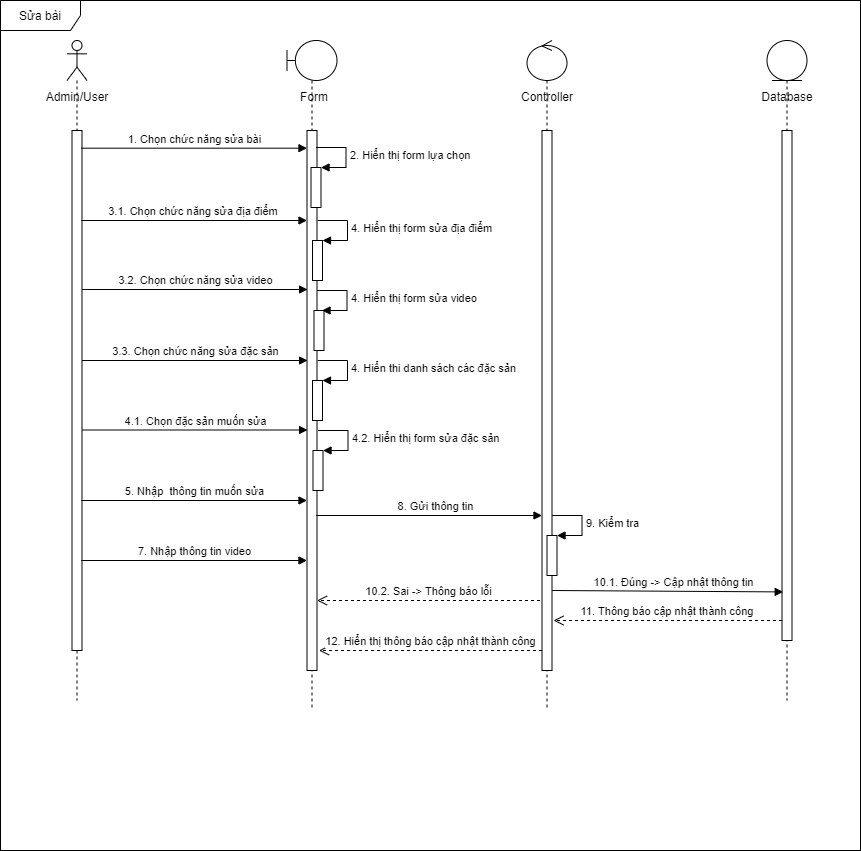

The diagram above was exported from draw.io. Its source (the exported page's mxGraphModel, read from the mxfile embedded in the PNG):
<mxGraphModel dx="1038" dy="579" grid="1" gridSize="10" guides="1" tooltips="1" connect="1" arrows="1" fold="1" page="1" pageScale="1" pageWidth="827" pageHeight="1169" math="0" shadow="0">
  <root>
    <mxCell id="0" />
    <mxCell id="1" parent="0" />
    <mxCell id="g2WdvuSOUTgmck-E_VLL-1" value="" style="rounded=0;whiteSpace=wrap;html=1;" parent="1" vertex="1">
      <mxGeometry x="40" y="280" width="860" height="530" as="geometry" />
    </mxCell>
    <mxCell id="g2WdvuSOUTgmck-E_VLL-2" value="Sửa bài viết" style="shape=umlFrame;whiteSpace=wrap;html=1;width=80;height=30;" parent="1" vertex="1">
      <mxGeometry x="40" y="280" width="860" height="530" as="geometry" />
    </mxCell>
    <mxCell id="g2WdvuSOUTgmck-E_VLL-3" value="" style="shape=umlLifeline;participant=umlActor;perimeter=lifelinePerimeter;whiteSpace=wrap;html=1;container=1;collapsible=0;recursiveResize=0;verticalAlign=top;spacingTop=36;outlineConnect=0;" parent="1" vertex="1">
      <mxGeometry x="106.5" y="320" width="20" height="475" as="geometry" />
    </mxCell>
    <mxCell id="g2WdvuSOUTgmck-E_VLL-4" value="" style="shape=umlLifeline;participant=umlBoundary;perimeter=lifelinePerimeter;whiteSpace=wrap;html=1;container=1;collapsible=0;recursiveResize=0;verticalAlign=top;spacingTop=36;outlineConnect=0;" parent="1" vertex="1">
      <mxGeometry x="326.5" y="320" width="50" height="475" as="geometry" />
    </mxCell>
    <mxCell id="g2WdvuSOUTgmck-E_VLL-5" value="" style="shape=umlLifeline;participant=umlEntity;perimeter=lifelinePerimeter;whiteSpace=wrap;html=1;container=1;collapsible=0;recursiveResize=0;verticalAlign=top;spacingTop=36;outlineConnect=0;" parent="1" vertex="1">
      <mxGeometry x="806.5" y="320" width="40" height="490" as="geometry" />
    </mxCell>
    <mxCell id="g2WdvuSOUTgmck-E_VLL-6" value="" style="shape=umlLifeline;participant=umlControl;perimeter=lifelinePerimeter;whiteSpace=wrap;html=1;container=1;collapsible=0;recursiveResize=0;verticalAlign=top;spacingTop=36;outlineConnect=0;" parent="1" vertex="1">
      <mxGeometry x="566.5" y="320" width="40" height="485" as="geometry" />
    </mxCell>
    <mxCell id="g2WdvuSOUTgmck-E_VLL-7" value="" style="html=1;points=[];perimeter=orthogonalPerimeter;" parent="1" vertex="1">
      <mxGeometry x="111.5" y="410" width="10" height="330" as="geometry" />
    </mxCell>
    <mxCell id="g2WdvuSOUTgmck-E_VLL-8" value="" style="html=1;points=[];perimeter=orthogonalPerimeter;" parent="1" vertex="1">
      <mxGeometry x="346.5" y="410" width="10" height="330" as="geometry" />
    </mxCell>
    <mxCell id="g2WdvuSOUTgmck-E_VLL-9" value="1. Chọn chức năng chỉnh sửa" style="html=1;verticalAlign=bottom;endArrow=block;exitX=0.94;exitY=0.034;exitDx=0;exitDy=0;exitPerimeter=0;" parent="1" source="g2WdvuSOUTgmck-E_VLL-7" target="g2WdvuSOUTgmck-E_VLL-8" edge="1">
      <mxGeometry width="80" relative="1" as="geometry">
        <mxPoint x="366.5" y="580" as="sourcePoint" />
        <mxPoint x="446.5" y="580" as="targetPoint" />
      </mxGeometry>
    </mxCell>
    <mxCell id="g2WdvuSOUTgmck-E_VLL-10" value="4. Gửi thông tin" style="html=1;verticalAlign=bottom;endArrow=block;exitX=0.94;exitY=0.034;exitDx=0;exitDy=0;exitPerimeter=0;" parent="1" edge="1">
      <mxGeometry x="0.055" width="80" relative="1" as="geometry">
        <mxPoint x="355.9000000000001" y="544.5" as="sourcePoint" />
        <mxPoint x="581.5" y="544.5" as="targetPoint" />
        <mxPoint as="offset" />
      </mxGeometry>
    </mxCell>
    <mxCell id="g2WdvuSOUTgmck-E_VLL-11" value="" style="html=1;points=[];perimeter=orthogonalPerimeter;" parent="1" vertex="1">
      <mxGeometry x="581.5" y="440" width="10" height="300" as="geometry" />
    </mxCell>
    <mxCell id="g2WdvuSOUTgmck-E_VLL-12" value="" style="html=1;points=[];perimeter=orthogonalPerimeter;" parent="1" vertex="1">
      <mxGeometry x="821.5" y="450" width="10" height="260" as="geometry" />
    </mxCell>
    <mxCell id="g2WdvuSOUTgmck-E_VLL-13" value="5.2. Sai -&amp;gt; Thông báo lỗi" style="html=1;verticalAlign=bottom;endArrow=open;dashed=1;endSize=8;" parent="1" edge="1">
      <mxGeometry relative="1" as="geometry">
        <mxPoint x="580" y="630" as="sourcePoint" />
        <mxPoint x="357" y="630" as="targetPoint" />
      </mxGeometry>
    </mxCell>
    <mxCell id="g2WdvuSOUTgmck-E_VLL-14" value="5.1. Đúng -&amp;gt; Cập nhật thông tin&amp;nbsp;" style="html=1;verticalAlign=bottom;endArrow=block;exitX=1.17;exitY=0.597;exitDx=0;exitDy=0;exitPerimeter=0;entryX=0.02;entryY=0.65;entryDx=0;entryDy=0;entryPerimeter=0;" parent="1" source="g2WdvuSOUTgmck-E_VLL-11" target="g2WdvuSOUTgmck-E_VLL-12" edge="1">
      <mxGeometry x="0.055" width="80" relative="1" as="geometry">
        <mxPoint x="591.5" y="630" as="sourcePoint" />
        <mxPoint x="821.7" y="631.0900000000001" as="targetPoint" />
        <mxPoint as="offset" />
      </mxGeometry>
    </mxCell>
    <mxCell id="g2WdvuSOUTgmck-E_VLL-15" value="Admin/User" style="text;html=1;strokeColor=none;fillColor=none;align=center;verticalAlign=middle;whiteSpace=wrap;rounded=0;" parent="1" vertex="1">
      <mxGeometry x="96.5" y="366" width="40" height="20" as="geometry" />
    </mxCell>
    <mxCell id="g2WdvuSOUTgmck-E_VLL-16" value="Form" style="text;html=1;strokeColor=none;fillColor=none;align=center;verticalAlign=middle;whiteSpace=wrap;rounded=0;" parent="1" vertex="1">
      <mxGeometry x="333.5" y="366" width="40" height="20" as="geometry" />
    </mxCell>
    <mxCell id="g2WdvuSOUTgmck-E_VLL-17" value="Controller" style="text;html=1;strokeColor=none;fillColor=none;align=center;verticalAlign=middle;whiteSpace=wrap;rounded=0;" parent="1" vertex="1">
      <mxGeometry x="566.5" y="366" width="40" height="20" as="geometry" />
    </mxCell>
    <mxCell id="g2WdvuSOUTgmck-E_VLL-18" value="Database" style="text;html=1;strokeColor=none;fillColor=none;align=center;verticalAlign=middle;whiteSpace=wrap;rounded=0;" parent="1" vertex="1">
      <mxGeometry x="806.5" y="366" width="40" height="20" as="geometry" />
    </mxCell>
    <mxCell id="g2WdvuSOUTgmck-E_VLL-19" value="" style="html=1;points=[];perimeter=orthogonalPerimeter;" parent="1" vertex="1">
      <mxGeometry x="586.5" y="570" width="10" height="40" as="geometry" />
    </mxCell>
    <mxCell id="g2WdvuSOUTgmck-E_VLL-20" value="5.&amp;nbsp; Kiểm tra" style="edgeStyle=orthogonalEdgeStyle;html=1;align=left;spacingLeft=2;endArrow=block;rounded=0;entryX=1;entryY=0;" parent="1" target="g2WdvuSOUTgmck-E_VLL-19" edge="1">
      <mxGeometry relative="1" as="geometry">
        <mxPoint x="591.5" y="550" as="sourcePoint" />
        <Array as="points">
          <mxPoint x="621.5" y="550" />
        </Array>
      </mxGeometry>
    </mxCell>
    <mxCell id="g2WdvuSOUTgmck-E_VLL-21" value="3. Nhập thông tin muốn chỉnh sửa" style="html=1;verticalAlign=bottom;endArrow=block;exitX=0.94;exitY=0.034;exitDx=0;exitDy=0;exitPerimeter=0;" parent="1" edge="1">
      <mxGeometry width="80" relative="1" as="geometry">
        <mxPoint x="121.5" y="520" as="sourcePoint" />
        <mxPoint x="347.0999999999999" y="520" as="targetPoint" />
      </mxGeometry>
    </mxCell>
    <mxCell id="g2WdvuSOUTgmck-E_VLL-22" value="6.&amp;nbsp; Thông báo cập nhật thành công" style="html=1;verticalAlign=bottom;endArrow=open;dashed=1;endSize=8;entryX=0.93;entryY=0.837;entryDx=0;entryDy=0;entryPerimeter=0;" parent="1" target="g2WdvuSOUTgmck-E_VLL-11" edge="1">
      <mxGeometry relative="1" as="geometry">
        <mxPoint x="821.5" y="690" as="sourcePoint" />
        <mxPoint x="596.5" y="690" as="targetPoint" />
      </mxGeometry>
    </mxCell>
    <mxCell id="g2WdvuSOUTgmck-E_VLL-23" value="7. Hiển thị thông báo cập nhật thành công" style="html=1;verticalAlign=bottom;endArrow=open;dashed=1;endSize=8;" parent="1" edge="1">
      <mxGeometry x="0.0356" relative="1" as="geometry">
        <mxPoint x="582.5" y="710" as="sourcePoint" />
        <mxPoint x="357.5" y="710" as="targetPoint" />
        <mxPoint x="1" as="offset" />
      </mxGeometry>
    </mxCell>
    <mxCell id="g2WdvuSOUTgmck-E_VLL-24" value="" style="html=1;points=[];perimeter=orthogonalPerimeter;" parent="1" vertex="1">
      <mxGeometry x="350.5" y="447" width="10" height="40" as="geometry" />
    </mxCell>
    <mxCell id="g2WdvuSOUTgmck-E_VLL-25" value="2. Hiển thị form chỉnh sửa" style="edgeStyle=orthogonalEdgeStyle;html=1;align=left;spacingLeft=2;endArrow=block;rounded=0;entryX=1;entryY=0;" parent="1" target="g2WdvuSOUTgmck-E_VLL-24" edge="1">
      <mxGeometry relative="1" as="geometry">
        <mxPoint x="355.5" y="427" as="sourcePoint" />
        <Array as="points">
          <mxPoint x="385.5" y="427" />
        </Array>
      </mxGeometry>
    </mxCell>
    <mxCell id="yJKVUTdGg0VoWYT1Ickr-1" value="" style="rounded=0;whiteSpace=wrap;html=1;" vertex="1" parent="1">
      <mxGeometry x="40" y="280" width="860" height="850" as="geometry" />
    </mxCell>
    <mxCell id="yJKVUTdGg0VoWYT1Ickr-2" value="Sửa bài" style="shape=umlFrame;whiteSpace=wrap;html=1;width=80;height=30;" vertex="1" parent="1">
      <mxGeometry x="40" y="280" width="860" height="850" as="geometry" />
    </mxCell>
    <mxCell id="yJKVUTdGg0VoWYT1Ickr-3" value="" style="shape=umlLifeline;participant=umlActor;perimeter=lifelinePerimeter;whiteSpace=wrap;html=1;container=1;collapsible=0;recursiveResize=0;verticalAlign=top;spacingTop=36;outlineConnect=0;" vertex="1" parent="1">
      <mxGeometry x="106.5" y="320" width="20" height="660" as="geometry" />
    </mxCell>
    <mxCell id="yJKVUTdGg0VoWYT1Ickr-4" value="" style="shape=umlLifeline;participant=umlBoundary;perimeter=lifelinePerimeter;whiteSpace=wrap;html=1;container=1;collapsible=0;recursiveResize=0;verticalAlign=top;spacingTop=36;outlineConnect=0;" vertex="1" parent="1">
      <mxGeometry x="326.5" y="320" width="50" height="670" as="geometry" />
    </mxCell>
    <mxCell id="yJKVUTdGg0VoWYT1Ickr-67" value="4. Hiển thị form sửa video" style="edgeStyle=orthogonalEdgeStyle;html=1;align=left;spacingLeft=2;endArrow=block;rounded=0;entryX=1;entryY=0;" edge="1" parent="yJKVUTdGg0VoWYT1Ickr-4">
      <mxGeometry relative="1" as="geometry">
        <mxPoint x="30" y="250" as="sourcePoint" />
        <Array as="points">
          <mxPoint x="60" y="250" />
        </Array>
        <mxPoint x="35" y="270" as="targetPoint" />
      </mxGeometry>
    </mxCell>
    <mxCell id="yJKVUTdGg0VoWYT1Ickr-76" value="4.2. Hiển thị form sửa đặc sản" style="edgeStyle=orthogonalEdgeStyle;html=1;align=left;spacingLeft=2;endArrow=block;rounded=0;entryX=1;entryY=0;" edge="1" parent="yJKVUTdGg0VoWYT1Ickr-4">
      <mxGeometry relative="1" as="geometry">
        <mxPoint x="31" y="390" as="sourcePoint" />
        <Array as="points">
          <mxPoint x="61" y="390" />
        </Array>
        <mxPoint x="36" y="410" as="targetPoint" />
      </mxGeometry>
    </mxCell>
    <mxCell id="yJKVUTdGg0VoWYT1Ickr-5" value="" style="shape=umlLifeline;participant=umlEntity;perimeter=lifelinePerimeter;whiteSpace=wrap;html=1;container=1;collapsible=0;recursiveResize=0;verticalAlign=top;spacingTop=36;outlineConnect=0;" vertex="1" parent="1">
      <mxGeometry x="806.5" y="320" width="40" height="660" as="geometry" />
    </mxCell>
    <mxCell id="yJKVUTdGg0VoWYT1Ickr-6" value="" style="shape=umlLifeline;participant=umlControl;perimeter=lifelinePerimeter;whiteSpace=wrap;html=1;container=1;collapsible=0;recursiveResize=0;verticalAlign=top;spacingTop=36;outlineConnect=0;" vertex="1" parent="1">
      <mxGeometry x="566.5" y="320" width="40" height="670" as="geometry" />
    </mxCell>
    <mxCell id="yJKVUTdGg0VoWYT1Ickr-79" value="9. Kiểm tra" style="edgeStyle=orthogonalEdgeStyle;html=1;align=left;spacingLeft=2;endArrow=block;rounded=0;entryX=1;entryY=0;" edge="1" parent="yJKVUTdGg0VoWYT1Ickr-6">
      <mxGeometry relative="1" as="geometry">
        <mxPoint x="25" y="475" as="sourcePoint" />
        <Array as="points">
          <mxPoint x="55" y="475" />
        </Array>
        <mxPoint x="30" y="495" as="targetPoint" />
      </mxGeometry>
    </mxCell>
    <mxCell id="yJKVUTdGg0VoWYT1Ickr-7" value="" style="html=1;points=[];perimeter=orthogonalPerimeter;" vertex="1" parent="1">
      <mxGeometry x="111.5" y="410" width="10" height="520" as="geometry" />
    </mxCell>
    <mxCell id="yJKVUTdGg0VoWYT1Ickr-8" value="" style="html=1;points=[];perimeter=orthogonalPerimeter;" vertex="1" parent="1">
      <mxGeometry x="346.5" y="410" width="10" height="540" as="geometry" />
    </mxCell>
    <mxCell id="yJKVUTdGg0VoWYT1Ickr-9" value="1. Chọn chức năng sửa bài" style="html=1;verticalAlign=bottom;endArrow=block;exitX=0.94;exitY=0.034;exitDx=0;exitDy=0;exitPerimeter=0;" edge="1" parent="1" source="yJKVUTdGg0VoWYT1Ickr-7" target="yJKVUTdGg0VoWYT1Ickr-8">
      <mxGeometry width="80" relative="1" as="geometry">
        <mxPoint x="366.5" y="580" as="sourcePoint" />
        <mxPoint x="446.5" y="580" as="targetPoint" />
      </mxGeometry>
    </mxCell>
    <mxCell id="yJKVUTdGg0VoWYT1Ickr-11" value="" style="html=1;points=[];perimeter=orthogonalPerimeter;" vertex="1" parent="1">
      <mxGeometry x="581.5" y="410" width="10" height="540" as="geometry" />
    </mxCell>
    <mxCell id="yJKVUTdGg0VoWYT1Ickr-12" value="" style="html=1;points=[];perimeter=orthogonalPerimeter;" vertex="1" parent="1">
      <mxGeometry x="821.5" y="410" width="10" height="510" as="geometry" />
    </mxCell>
    <mxCell id="yJKVUTdGg0VoWYT1Ickr-15" value="Admin/User" style="text;html=1;strokeColor=none;fillColor=none;align=center;verticalAlign=middle;whiteSpace=wrap;rounded=0;" vertex="1" parent="1">
      <mxGeometry x="96.5" y="366" width="40" height="20" as="geometry" />
    </mxCell>
    <mxCell id="yJKVUTdGg0VoWYT1Ickr-16" value="Form" style="text;html=1;strokeColor=none;fillColor=none;align=center;verticalAlign=middle;whiteSpace=wrap;rounded=0;" vertex="1" parent="1">
      <mxGeometry x="333.5" y="366" width="40" height="20" as="geometry" />
    </mxCell>
    <mxCell id="yJKVUTdGg0VoWYT1Ickr-17" value="Controller" style="text;html=1;strokeColor=none;fillColor=none;align=center;verticalAlign=middle;whiteSpace=wrap;rounded=0;" vertex="1" parent="1">
      <mxGeometry x="566.5" y="366" width="40" height="20" as="geometry" />
    </mxCell>
    <mxCell id="yJKVUTdGg0VoWYT1Ickr-18" value="Database" style="text;html=1;strokeColor=none;fillColor=none;align=center;verticalAlign=middle;whiteSpace=wrap;rounded=0;" vertex="1" parent="1">
      <mxGeometry x="806.5" y="366" width="40" height="20" as="geometry" />
    </mxCell>
    <mxCell id="yJKVUTdGg0VoWYT1Ickr-21" value="3.1. Chọn chức năng sửa địa điểm&amp;nbsp;" style="html=1;verticalAlign=bottom;endArrow=block;exitX=0.94;exitY=0.034;exitDx=0;exitDy=0;exitPerimeter=0;" edge="1" parent="1">
      <mxGeometry width="80" relative="1" as="geometry">
        <mxPoint x="120.90000000000009" y="500" as="sourcePoint" />
        <mxPoint x="346.5" y="500" as="targetPoint" />
      </mxGeometry>
    </mxCell>
    <mxCell id="yJKVUTdGg0VoWYT1Ickr-23" value="" style="html=1;points=[];perimeter=orthogonalPerimeter;" vertex="1" parent="1">
      <mxGeometry x="350.5" y="447" width="10" height="40" as="geometry" />
    </mxCell>
    <mxCell id="yJKVUTdGg0VoWYT1Ickr-24" value="2. Hiển thị form lựa chọn" style="edgeStyle=orthogonalEdgeStyle;html=1;align=left;spacingLeft=2;endArrow=block;rounded=0;entryX=1;entryY=0;" edge="1" parent="1" target="yJKVUTdGg0VoWYT1Ickr-23">
      <mxGeometry relative="1" as="geometry">
        <mxPoint x="355.5" y="427" as="sourcePoint" />
        <Array as="points">
          <mxPoint x="385.5" y="427" />
        </Array>
      </mxGeometry>
    </mxCell>
    <mxCell id="yJKVUTdGg0VoWYT1Ickr-26" value="3.3. Chọn chức năng sửa đặc sản" style="html=1;verticalAlign=bottom;endArrow=block;exitX=0.94;exitY=0.034;exitDx=0;exitDy=0;exitPerimeter=0;" edge="1" parent="1">
      <mxGeometry width="80" relative="1" as="geometry">
        <mxPoint x="121.5" y="640" as="sourcePoint" />
        <mxPoint x="347.0999999999999" y="640" as="targetPoint" />
      </mxGeometry>
    </mxCell>
    <mxCell id="yJKVUTdGg0VoWYT1Ickr-27" value="8. Gửi thông tin" style="html=1;verticalAlign=bottom;endArrow=block;exitX=0.94;exitY=0.034;exitDx=0;exitDy=0;exitPerimeter=0;" edge="1" parent="1">
      <mxGeometry x="0.055" width="80" relative="1" as="geometry">
        <mxPoint x="355.90000000000003" y="795" as="sourcePoint" />
        <mxPoint x="581.5" y="795" as="targetPoint" />
        <mxPoint as="offset" />
      </mxGeometry>
    </mxCell>
    <mxCell id="yJKVUTdGg0VoWYT1Ickr-28" value="10.1. Đúng -&amp;gt; Cập nhật thông tin" style="html=1;verticalAlign=bottom;endArrow=block;exitX=1.01;exitY=0.277;exitDx=0;exitDy=0;exitPerimeter=0;entryX=0.13;entryY=0.521;entryDx=0;entryDy=0;entryPerimeter=0;" edge="1" parent="1">
      <mxGeometry x="0.055" width="80" relative="1" as="geometry">
        <mxPoint x="591.5" y="870" as="sourcePoint" />
        <mxPoint x="822.7" y="871.4200000000001" as="targetPoint" />
        <mxPoint as="offset" />
      </mxGeometry>
    </mxCell>
    <mxCell id="yJKVUTdGg0VoWYT1Ickr-29" value="10.2. Sai -&amp;gt; Thông báo lỗi" style="html=1;verticalAlign=bottom;endArrow=open;dashed=1;endSize=8;" edge="1" parent="1">
      <mxGeometry relative="1" as="geometry">
        <mxPoint x="579.5" y="880" as="sourcePoint" />
        <mxPoint x="356.5" y="880" as="targetPoint" />
      </mxGeometry>
    </mxCell>
    <mxCell id="yJKVUTdGg0VoWYT1Ickr-31" value="7. Nhập thông tin video" style="html=1;verticalAlign=bottom;endArrow=block;exitX=0.94;exitY=0.034;exitDx=0;exitDy=0;exitPerimeter=0;" edge="1" parent="1">
      <mxGeometry width="80" relative="1" as="geometry">
        <mxPoint x="120.90000000000009" y="840" as="sourcePoint" />
        <mxPoint x="346.5" y="840" as="targetPoint" />
      </mxGeometry>
    </mxCell>
    <mxCell id="yJKVUTdGg0VoWYT1Ickr-32" value="11. Thông báo cập nhật thành công&amp;nbsp;" style="html=1;verticalAlign=bottom;endArrow=open;dashed=1;endSize=8;" edge="1" parent="1">
      <mxGeometry relative="1" as="geometry">
        <mxPoint x="821.5" y="900" as="sourcePoint" />
        <mxPoint x="593" y="900" as="targetPoint" />
      </mxGeometry>
    </mxCell>
    <mxCell id="yJKVUTdGg0VoWYT1Ickr-33" value="12. Hiển thị thông báo cập nhật thành công" style="html=1;verticalAlign=bottom;endArrow=open;dashed=1;endSize=8;" edge="1" parent="1">
      <mxGeometry relative="1" as="geometry">
        <mxPoint x="581.5" y="930" as="sourcePoint" />
        <mxPoint x="358.5" y="930" as="targetPoint" />
      </mxGeometry>
    </mxCell>
    <mxCell id="yJKVUTdGg0VoWYT1Ickr-48" value="" style="html=1;points=[];perimeter=orthogonalPerimeter;" vertex="1" parent="1">
      <mxGeometry x="352" y="520" width="10" height="40" as="geometry" />
    </mxCell>
    <mxCell id="yJKVUTdGg0VoWYT1Ickr-49" value="4. Hiển thị form sửa địa điểm" style="edgeStyle=orthogonalEdgeStyle;html=1;align=left;spacingLeft=2;endArrow=block;rounded=0;entryX=1;entryY=0;" edge="1" parent="1" target="yJKVUTdGg0VoWYT1Ickr-48">
      <mxGeometry relative="1" as="geometry">
        <mxPoint x="357" y="500" as="sourcePoint" />
        <Array as="points">
          <mxPoint x="387" y="500" />
        </Array>
      </mxGeometry>
    </mxCell>
    <mxCell id="yJKVUTdGg0VoWYT1Ickr-50" value="3.2. Chọn chức năng sửa video" style="html=1;verticalAlign=bottom;endArrow=block;exitX=0.94;exitY=0.034;exitDx=0;exitDy=0;exitPerimeter=0;" edge="1" parent="1">
      <mxGeometry width="80" relative="1" as="geometry">
        <mxPoint x="121.50000000000009" y="569" as="sourcePoint" />
        <mxPoint x="347.1" y="569" as="targetPoint" />
      </mxGeometry>
    </mxCell>
    <mxCell id="yJKVUTdGg0VoWYT1Ickr-72" value="" style="html=1;points=[];perimeter=orthogonalPerimeter;" vertex="1" parent="1">
      <mxGeometry x="352" y="660" width="10" height="40" as="geometry" />
    </mxCell>
    <mxCell id="yJKVUTdGg0VoWYT1Ickr-73" value="4. Hiển thi danh sách các đặc sản" style="edgeStyle=orthogonalEdgeStyle;html=1;align=left;spacingLeft=2;endArrow=block;rounded=0;entryX=1;entryY=0;" edge="1" parent="1" target="yJKVUTdGg0VoWYT1Ickr-72">
      <mxGeometry relative="1" as="geometry">
        <mxPoint x="357" y="640" as="sourcePoint" />
        <Array as="points">
          <mxPoint x="387" y="640" />
        </Array>
      </mxGeometry>
    </mxCell>
    <mxCell id="yJKVUTdGg0VoWYT1Ickr-74" value="4.1. Chọn đặc sản muốn sửa" style="html=1;verticalAlign=bottom;endArrow=block;exitX=0.94;exitY=0.034;exitDx=0;exitDy=0;exitPerimeter=0;" edge="1" parent="1">
      <mxGeometry width="80" relative="1" as="geometry">
        <mxPoint x="121.5" y="709.5" as="sourcePoint" />
        <mxPoint x="347.0999999999999" y="709.5" as="targetPoint" />
      </mxGeometry>
    </mxCell>
    <mxCell id="yJKVUTdGg0VoWYT1Ickr-77" value="5. Nhập&amp;nbsp; thông tin muốn sửa" style="html=1;verticalAlign=bottom;endArrow=block;exitX=0.94;exitY=0.034;exitDx=0;exitDy=0;exitPerimeter=0;" edge="1" parent="1">
      <mxGeometry width="80" relative="1" as="geometry">
        <mxPoint x="120.9" y="780" as="sourcePoint" />
        <mxPoint x="346.4999999999999" y="780" as="targetPoint" />
      </mxGeometry>
    </mxCell>
    <mxCell id="yJKVUTdGg0VoWYT1Ickr-80" value="" style="html=1;points=[];perimeter=orthogonalPerimeter;" vertex="1" parent="1">
      <mxGeometry x="352.5" y="730" width="10" height="40" as="geometry" />
    </mxCell>
    <mxCell id="yJKVUTdGg0VoWYT1Ickr-81" value="" style="html=1;points=[];perimeter=orthogonalPerimeter;" vertex="1" parent="1">
      <mxGeometry x="353.5" y="590" width="10" height="40" as="geometry" />
    </mxCell>
    <mxCell id="yJKVUTdGg0VoWYT1Ickr-82" value="" style="html=1;points=[];perimeter=orthogonalPerimeter;" vertex="1" parent="1">
      <mxGeometry x="586.5" y="815" width="10" height="40" as="geometry" />
    </mxCell>
  </root>
</mxGraphModel>